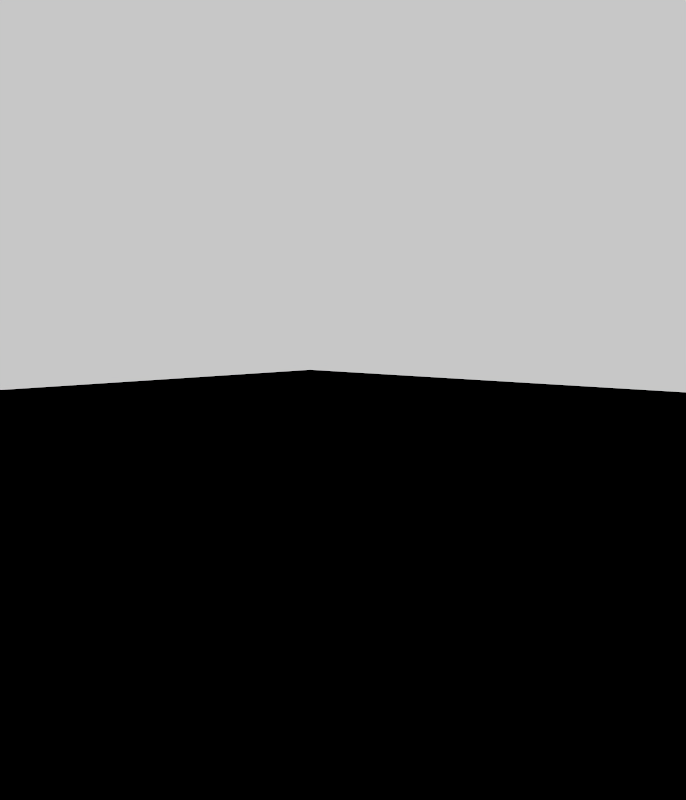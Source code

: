 # Source: Nyth.blend  (saved by Blender 5.1.30; exported with 4.5.12 LTS)
import bpy
from mathutils import Matrix  # noqa: F401  (used for matrix-valued properties, if any)

bpy.ops.wm.read_factory_settings(use_empty=True)
scene = bpy.context.scene
scene.name = 'Scene'

# ---- collections
col_scene = bpy.data.collections.new('Scene'); scene.collection.children.link(col_scene)
col_lights = bpy.data.collections.new('Lights'); col_scene.children.link(col_lights)

# ---- images (referenced by path relative to the original .blend; pixels are not part of the script)
import os
ASSET_DIR = os.environ.get("B2B_ASSET_DIR", "")  # directory of the original .blend (textures are referenced by path, not embedded)
HERE = os.path.dirname(os.path.abspath(__file__))  # packed textures are extracted next to this script under _unpacked/

def load_image(name, relpath, width, height, colorspace="sRGB"):
    """Load a texture the original file referenced (path relative to the .blend, or extracted next to this script)."""
    p = next((c for c in (os.path.join(HERE, relpath), os.path.join(ASSET_DIR, relpath)) if relpath and os.path.exists(c)), "")
    if p:
        img = bpy.data.images.load(p, check_existing=True)
        img.name = name
    else:  # same state as the original file: an image datablock whose file is absent (Cycles renders it pink)
        img = bpy.data.images.new(name, width, height)
        img.source = "FILE"
        img.filepath = "//" + (relpath or name)
    img.colorspace_settings.name = colorspace
    return img
img_artist_workshop_2k_exr = load_image('artist_workshop_2k.exr', 'artist_workshop_2k.exr', 1024, 1024, 'Linear Rec.709')
img_tc_officedesat_hdr = load_image('TC_OfficeDesat.hdr', 'TC_OfficeDesat.hdr', 1024, 1024, 'Linear Rec.709')

# ---- materials (node trees are filled in below, after node groups)
mat_material = bpy.data.materials.new('Material')

# ---- material node trees
mat_material.use_nodes = True; mat_material.node_tree.nodes.clear()
_N = mat_material.node_tree.nodes; _L = mat_material.node_tree.links
n0 = _N.new('ShaderNodeOutputMaterial'); n0.name = 'Material Output'; n0.location = (200, 100)
n1 = _N.new('ShaderNodeHoldout'); n1.name = 'Holdout'; n1.location = (-232, 83)
_L.new(n1.outputs[0], n0.inputs[0])
n0.is_active_output = True

# ---- world
world_abiotic_wiki_world = bpy.data.worlds.new('Abiotic Wiki World'); scene.world = world_abiotic_wiki_world
world_abiotic_wiki_world.use_nodes = True; world_abiotic_wiki_world.node_tree.nodes.clear()
_N = world_abiotic_wiki_world.node_tree.nodes; _L = world_abiotic_wiki_world.node_tree.links
n0 = _N.new('ShaderNodeOutputWorld'); n0.name = 'World Output'; n0.location = (373, 100)
n1 = _N.new('ShaderNodeEmission'); n1.name = 'Emission'; n1.location = (-724, 203)
n1.inputs[1].default_value = 2.0
n2 = _N.new('ShaderNodeTexEnvironment'); n2.name = 'Environment Texture'; n2.location = (-1187, 199)
n2.image = img_artist_workshop_2k_exr
n3 = _N.new('ShaderNodeTexCoord'); n3.name = 'Texture Coordinate'; n3.location = (-1769, 185)
n4 = _N.new('ShaderNodeMapping'); n4.name = 'Mapping.001'; n4.location = (-1562, 185)
n5 = _N.new('ShaderNodeValue'); n5.name = 'Value'; n5.location = (-2221, -147)
n5.outputs[0].default_value = 2.323
n6 = _N.new('ShaderNodeCombineXYZ'); n6.name = 'Combine XYZ'; n6.location = (-1853, -159)
n7 = _N.new('ShaderNodeMath'); n7.name = 'Math'; n7.location = (-2051, -154)
n7.operation = 'MULTIPLY'
n7.inputs[1].default_value = -1.0
n8 = _N.new('ShaderNodeMapping'); n8.name = 'Mapping.002'; n8.location = (-1370, 199)
n8.inputs[2].default_value = (0.0, 0.0, 1.813)
n9 = _N.new('ShaderNodeRGBToBW'); n9.name = 'RGB to BW'; n9.location = (-912, 202)
n10 = _N.new('ShaderNodeTexEnvironment'); n10.name = 'Environment Texture.001'; n10.location = (-795, -173)
n10.image = img_tc_officedesat_hdr
n11 = _N.new('ShaderNodeMixShader'); n11.name = 'Mix Shader'; n11.location = (-360, 147)
n12 = _N.new('ShaderNodeLightPath'); n12.name = 'Light Path'; n12.location = (-719, 340)
n12.hide = True
n13 = _N.new('ShaderNodeMapping'); n13.name = 'Mapping'; n13.location = (-1189, -170)
n14 = _N.new('ShaderNodeTexCoord'); n14.name = 'Texture Coordinate.001'; n14.location = (-1369, -170)
n15 = _N.new('ShaderNodeMapping'); n15.name = 'Mapping.003'; n15.location = (-975, -160)
_L.new(n9.outputs[0], n1.inputs[0])
_L.new(n8.outputs[0], n2.inputs[0])
_L.new(n3.outputs[0], n4.inputs[0])
_L.new(n7.outputs[0], n6.inputs[2])
_L.new(n5.outputs[0], n7.inputs[0])
_L.new(n6.outputs[0], n4.inputs[2])
_L.new(n4.outputs[0], n8.inputs[0])
_L.new(n2.outputs[0], n9.inputs[0])
_L.new(n1.outputs[0], n11.inputs[1])
_L.new(n10.outputs[0], n11.inputs[2])
_L.new(n12.outputs[3], n11.inputs[0])
_L.new(n15.outputs[0], n10.inputs[0])
_L.new(n14.outputs[0], n13.inputs[0])
_L.new(n6.outputs[0], n13.inputs[2])
_L.new(n13.outputs[0], n15.inputs[0])
_L.new(n11.outputs[0], n0.inputs[0])
n0.is_active_output = True
world_abiotic_wiki_world.color = (0.05088, 0.05088, 0.05088)
world_abiotic_wiki_world.sun_angle = 1.54
world_abiotic_wiki_world.sun_shadow_jitter_overblur = 0.0
world_abiotic_wiki_world.cycles.sampling_method = 'MANUAL'
world_abiotic_wiki_world.cycles.sample_map_resolution = 4096

# ---- cameras
cam_camera = bpy.data.cameras.new('Camera')
cam_camera.passepartout_alpha = 0.7576
cam_camera.shift_x = 0.004
cam_camera.shift_y = -0.007

# ---- meshes
me_plane = bpy.data.meshes.new('Plane')
me_plane.from_pydata([(-1.0, -1.0, 0.0), (1.0, -1.0, 0.0), (-1.0, 1.0, 0.0), (1.0, 1.0, 0.0)], [], [(0, 1, 3, 2)])
_uv = me_plane.uv_layers.new(name='UVMap')
_uv.uv.foreach_set('vector', [0.0, 0.0, 1.0, 0.0, 1.0, 1.0, 0.0, 1.0])
me_plane.materials.append(mat_material)
me_plane.update()

# ---- objects
ob_camera = bpy.data.objects.new('Camera', cam_camera)
ob_floorclip = bpy.data.objects.new('FloorClip', me_plane)

# ---- transforms, parenting, visibility, modifiers, constraints
ob_camera.location = (2.123, 1.974, 1.006)
ob_camera.rotation_euler = (1.486, 0.0, 2.323)
ob_camera.lock_rotation = (False, True, False)
ob_floorclip.location = (0.0, 0.0, 0.0)
ob_floorclip.scale = (9.289, 9.289, 9.289)
ob_floorclip.is_holdout = True

# ---- collection membership
col_scene.objects.link(ob_camera)
col_scene.objects.link(ob_floorclip)

# ---- scene / render settings (as saved in the file)
scene.camera = ob_camera
scene.frame_start = 1; scene.frame_end = 250; scene.frame_set(1)
scene.render.engine = 'CYCLES'
scene.render.resolution_x = 1756
scene.render.resolution_y = 2048
scene.render.dither_intensity = 0.0
scene.render.filter_size = 1.0
scene.render.film_transparent = True
scene.render.use_high_quality_normals = True
scene.render.bake_bias = 0.0
scene.render.bake_samples = 0
scene.render.use_persistent_data = True
scene.render.compositor_device = 'GPU'
scene.render.compositor_denoise_device = 'GPU'
scene.render.compositor_denoise_preview_quality = 'HIGH'
scene.cycles.denoising_use_gpu = True
scene.cycles.samples = 1024
scene.cycles.adaptive_threshold = 0.05
scene.cycles.caustics_reflective = False
scene.cycles.caustics_refractive = False
scene.cycles.blur_glossy = 0.0
scene.cycles.pixel_filter_type = 'BOX'
scene.cycles.filter_width = 10.0
scene.cycles.use_animated_seed = True
scene.cycles.sample_clamp_indirect = 0.0
scene.cycles.debug_use_hair_bvh = False
scene.cycles.tile_size = 4096
scene.eevee.taa_samples = 1024
scene.eevee.taa_render_samples = 256
scene.eevee.use_taa_reprojection = False
scene.eevee.use_shadow_jitter_viewport = True
scene.eevee.volumetric_tile_size = '2'
scene.eevee.use_volumetric_shadows = True
scene.eevee.use_volume_custom_range = False
scene.eevee.use_fast_gi = False
scene.eevee.shadow_ray_count = 2
scene.eevee.ray_tracing_options.resolution_scale = '1'
scene.eevee.ray_tracing_options.use_denoise = False
scene.eevee.ray_tracing_options.denoise_spatial = False
scene.eevee.ray_tracing_options.screen_trace_thickness = 1.0
scene.eevee.ray_tracing_options.screen_trace_quality = 1.0
scene.eevee.use_raytracing = True
scene.view_settings.view_transform = 'Standard'
bpy.context.view_layer.update()

# ---- added for rendering (the .blend has no usable light): sun
light_auto_sun = bpy.data.lights.new('AutoSun', 'SUN')
light_auto_sun.energy = 3.0
light_auto_sun.angle = 0.0523599
ob_auto_sun = bpy.data.objects.new('AutoSun', light_auto_sun)
scene.collection.objects.link(ob_auto_sun)
ob_auto_sun.rotation_euler = (0.872665, 0.174533, 0.523599)
bpy.context.view_layer.update()
